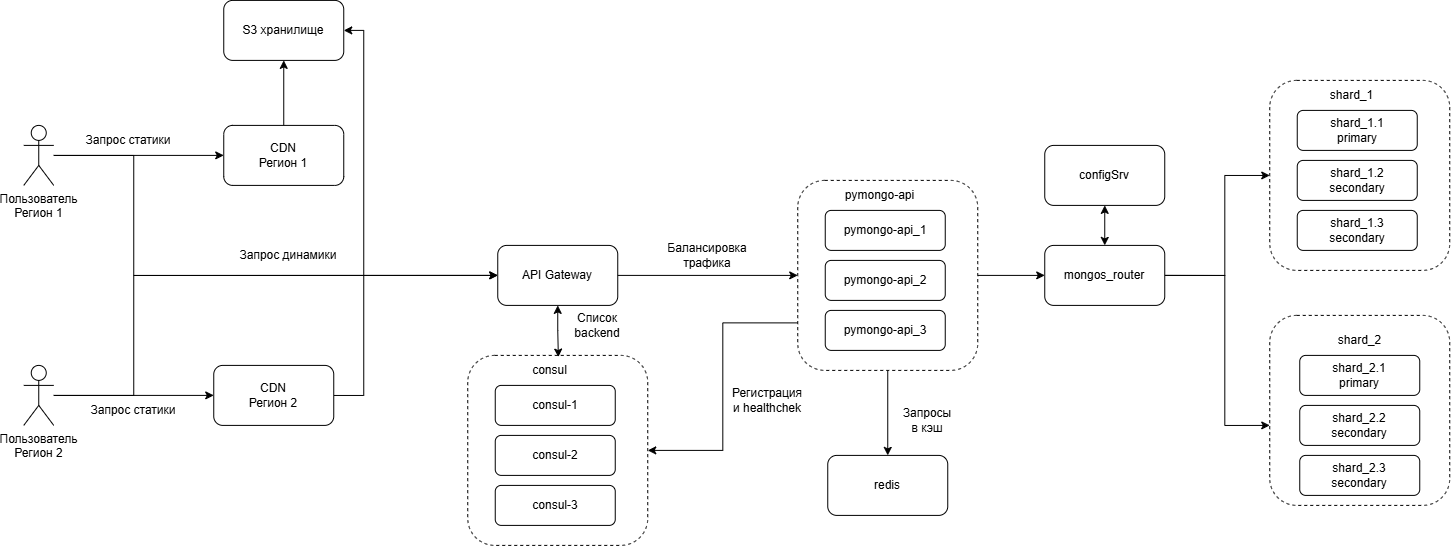

The diagram above was exported from draw.io. Its source (the exported page's mxGraphModel, read from the mxfile embedded in the PNG):
<mxGraphModel dx="2308" dy="-34" grid="1" gridSize="10" guides="1" tooltips="1" connect="1" arrows="1" fold="1" page="1" pageScale="1" pageWidth="1169" pageHeight="827" math="0" shadow="0">
  <root>
    <mxCell id="0" />
    <mxCell id="1" parent="0" />
    <mxCell id="jiMyYKFrMQ8hM7IwWxSg-83" parent="1" style="rounded=1;whiteSpace=wrap;html=1;dashed=1;" value="" vertex="1">
      <mxGeometry height="190" width="180" x="946" y="1020" as="geometry" />
    </mxCell>
    <mxCell id="jiMyYKFrMQ8hM7IwWxSg-84" parent="1" style="rounded=1;whiteSpace=wrap;html=1;" value="shard_1.1&lt;br&gt;primary" vertex="1">
      <mxGeometry height="40" width="120" x="973.5" y="1050" as="geometry" />
    </mxCell>
    <mxCell id="jiMyYKFrMQ8hM7IwWxSg-85" edge="1" parent="1" source="jiMyYKFrMQ8hM7IwWxSg-98" style="edgeStyle=orthogonalEdgeStyle;rounded=0;orthogonalLoop=1;jettySize=auto;html=1;entryX=0;entryY=0.5;entryDx=0;entryDy=0;exitX=1;exitY=0.5;exitDx=0;exitDy=0;" target="jiMyYKFrMQ8hM7IwWxSg-83">
      <mxGeometry relative="1" as="geometry">
        <Array as="points">
          <mxPoint x="901" y="1215" />
          <mxPoint x="901" y="1115" />
          <mxPoint x="946" y="1115" />
        </Array>
        <mxPoint x="880.9999999999998" y="1145.0588235294117" as="sourcePoint" />
      </mxGeometry>
    </mxCell>
    <mxCell id="jiMyYKFrMQ8hM7IwWxSg-86" edge="1" parent="1" source="jiMyYKFrMQ8hM7IwWxSg-98" style="edgeStyle=orthogonalEdgeStyle;rounded=0;orthogonalLoop=1;jettySize=auto;html=1;entryX=0;entryY=0.579;entryDx=0;entryDy=0;entryPerimeter=0;exitX=1;exitY=0.5;exitDx=0;exitDy=0;" target="jiMyYKFrMQ8hM7IwWxSg-90">
      <mxGeometry relative="1" as="geometry">
        <Array as="points">
          <mxPoint x="901" y="1215" />
          <mxPoint x="901" y="1365" />
        </Array>
        <mxPoint x="880.9999999999998" y="1145.0588235294117" as="sourcePoint" />
        <mxPoint x="961" y="1325" as="targetPoint" />
      </mxGeometry>
    </mxCell>
    <mxCell id="jiMyYKFrMQ8hM7IwWxSg-87" parent="1" style="text;html=1;whiteSpace=wrap;strokeColor=none;fillColor=none;align=center;verticalAlign=middle;rounded=0;" value="shard_1" vertex="1">
      <mxGeometry height="30" width="135" x="961" y="1020" as="geometry" />
    </mxCell>
    <mxCell id="jiMyYKFrMQ8hM7IwWxSg-88" parent="1" style="rounded=1;whiteSpace=wrap;html=1;" value="shard_1.2&lt;br&gt;secondary" vertex="1">
      <mxGeometry height="40" width="120" x="973.5" y="1100" as="geometry" />
    </mxCell>
    <mxCell id="jiMyYKFrMQ8hM7IwWxSg-89" parent="1" style="rounded=1;whiteSpace=wrap;html=1;" value="shard_1.3&lt;br&gt;secondary" vertex="1">
      <mxGeometry height="40" width="120" x="973.5" y="1150" as="geometry" />
    </mxCell>
    <mxCell id="jiMyYKFrMQ8hM7IwWxSg-90" parent="1" style="rounded=1;whiteSpace=wrap;html=1;dashed=1;" value="" vertex="1">
      <mxGeometry height="190" width="180" x="946" y="1255" as="geometry" />
    </mxCell>
    <mxCell id="jiMyYKFrMQ8hM7IwWxSg-91" parent="1" style="rounded=1;whiteSpace=wrap;html=1;" value="shard_2.1&lt;br&gt;primary" vertex="1">
      <mxGeometry height="40" width="120" x="976" y="1295" as="geometry" />
    </mxCell>
    <mxCell id="jiMyYKFrMQ8hM7IwWxSg-92" parent="1" style="text;html=1;whiteSpace=wrap;strokeColor=none;fillColor=none;align=center;verticalAlign=middle;rounded=0;" value="shard_2" vertex="1">
      <mxGeometry height="30" width="135" x="968.5" y="1265" as="geometry" />
    </mxCell>
    <mxCell id="jiMyYKFrMQ8hM7IwWxSg-93" parent="1" style="rounded=1;whiteSpace=wrap;html=1;" value="shard_2.2&lt;br&gt;secondary" vertex="1">
      <mxGeometry height="40" width="120" x="976" y="1345" as="geometry" />
    </mxCell>
    <mxCell id="jiMyYKFrMQ8hM7IwWxSg-94" parent="1" style="rounded=1;whiteSpace=wrap;html=1;" value="shard_2.3&lt;br&gt;secondary" vertex="1">
      <mxGeometry height="40" width="120" x="976" y="1395" as="geometry" />
    </mxCell>
    <mxCell id="jiMyYKFrMQ8hM7IwWxSg-95" edge="1" parent="1" source="WRJr8RBQqksjleCNKEJb-1" style="edgeStyle=orthogonalEdgeStyle;rounded=0;orthogonalLoop=1;jettySize=auto;html=1;exitX=1;exitY=0.5;exitDx=0;exitDy=0;" target="jiMyYKFrMQ8hM7IwWxSg-98">
      <mxGeometry relative="1" as="geometry">
        <mxPoint x="631" y="1215" as="sourcePoint" />
      </mxGeometry>
    </mxCell>
    <mxCell id="jiMyYKFrMQ8hM7IwWxSg-97" edge="1" parent="1" source="jiMyYKFrMQ8hM7IwWxSg-98" style="edgeStyle=orthogonalEdgeStyle;rounded=0;orthogonalLoop=1;jettySize=auto;html=1;entryX=0.5;entryY=1;entryDx=0;entryDy=0;startArrow=classic;startFill=1;" target="jiMyYKFrMQ8hM7IwWxSg-99">
      <mxGeometry relative="1" as="geometry" />
    </mxCell>
    <mxCell id="jiMyYKFrMQ8hM7IwWxSg-98" parent="1" style="rounded=1;whiteSpace=wrap;html=1;" value="mongos_router" vertex="1">
      <mxGeometry height="60" width="120" x="721" y="1185" as="geometry" />
    </mxCell>
    <mxCell id="jiMyYKFrMQ8hM7IwWxSg-99" parent="1" style="rounded=1;whiteSpace=wrap;html=1;" value="configSrv" vertex="1">
      <mxGeometry height="60" width="120" x="721" y="1085" as="geometry" />
    </mxCell>
    <mxCell id="jiMyYKFrMQ8hM7IwWxSg-100" edge="1" parent="1" source="WRJr8RBQqksjleCNKEJb-1" style="edgeStyle=orthogonalEdgeStyle;rounded=0;orthogonalLoop=1;jettySize=auto;html=1;exitX=0.5;exitY=1;exitDx=0;exitDy=0;" target="jiMyYKFrMQ8hM7IwWxSg-101">
      <mxGeometry relative="1" as="geometry">
        <mxPoint x="571" y="1245" as="sourcePoint" />
      </mxGeometry>
    </mxCell>
    <mxCell id="jiMyYKFrMQ8hM7IwWxSg-101" parent="1" style="rounded=1;whiteSpace=wrap;html=1;" value="redis" vertex="1">
      <mxGeometry height="60" width="120" x="504" y="1395" as="geometry" />
    </mxCell>
    <mxCell id="WRJr8RBQqksjleCNKEJb-18" edge="1" parent="1" source="WRJr8RBQqksjleCNKEJb-1" style="edgeStyle=orthogonalEdgeStyle;rounded=0;orthogonalLoop=1;jettySize=auto;html=1;entryX=1;entryY=0.5;entryDx=0;entryDy=0;exitX=0;exitY=0.75;exitDx=0;exitDy=0;" target="WRJr8RBQqksjleCNKEJb-10">
      <mxGeometry relative="1" as="geometry" />
    </mxCell>
    <mxCell id="WRJr8RBQqksjleCNKEJb-1" parent="1" style="rounded=1;whiteSpace=wrap;html=1;dashed=1;" value="" vertex="1">
      <mxGeometry height="190" width="180" x="474" y="1120" as="geometry" />
    </mxCell>
    <mxCell id="WRJr8RBQqksjleCNKEJb-2" parent="1" style="rounded=1;whiteSpace=wrap;html=1;" value="pymongo-api_1" vertex="1">
      <mxGeometry height="40" width="120" x="501.5" y="1150" as="geometry" />
    </mxCell>
    <mxCell id="WRJr8RBQqksjleCNKEJb-3" parent="1" style="text;html=1;whiteSpace=wrap;strokeColor=none;fillColor=none;align=center;verticalAlign=middle;rounded=0;" value="pymongo-api" vertex="1">
      <mxGeometry height="30" width="135" x="489" y="1120" as="geometry" />
    </mxCell>
    <mxCell id="WRJr8RBQqksjleCNKEJb-4" parent="1" style="rounded=1;whiteSpace=wrap;html=1;" value="pymongo-api_2" vertex="1">
      <mxGeometry height="40" width="120" x="501.5" y="1200" as="geometry" />
    </mxCell>
    <mxCell id="WRJr8RBQqksjleCNKEJb-5" parent="1" style="rounded=1;whiteSpace=wrap;html=1;" value="pymongo-api_3" vertex="1">
      <mxGeometry height="40" width="120" x="501.5" y="1250" as="geometry" />
    </mxCell>
    <mxCell id="WRJr8RBQqksjleCNKEJb-7" edge="1" parent="1" source="WRJr8RBQqksjleCNKEJb-6" style="edgeStyle=orthogonalEdgeStyle;rounded=0;orthogonalLoop=1;jettySize=auto;html=1;" target="WRJr8RBQqksjleCNKEJb-1">
      <mxGeometry relative="1" as="geometry" />
    </mxCell>
    <mxCell id="WRJr8RBQqksjleCNKEJb-6" parent="1" style="rounded=1;whiteSpace=wrap;html=1;" value="API Gateway" vertex="1">
      <mxGeometry height="60" width="120" x="174" y="1185" as="geometry" />
    </mxCell>
    <mxCell id="WRJr8RBQqksjleCNKEJb-8" parent="1" style="text;html=1;whiteSpace=wrap;strokeColor=none;fillColor=none;align=center;verticalAlign=middle;rounded=0;" value="Балансировка&lt;br&gt;трафика" vertex="1">
      <mxGeometry height="30" width="60" x="354" y="1180" as="geometry" />
    </mxCell>
    <mxCell id="WRJr8RBQqksjleCNKEJb-10" parent="1" style="rounded=1;whiteSpace=wrap;html=1;dashed=1;" value="" vertex="1">
      <mxGeometry height="190" width="180" x="144" y="1295" as="geometry" />
    </mxCell>
    <mxCell id="WRJr8RBQqksjleCNKEJb-11" parent="1" style="rounded=1;whiteSpace=wrap;html=1;" value="consul-1" vertex="1">
      <mxGeometry height="40" width="120" x="171.5" y="1325" as="geometry" />
    </mxCell>
    <mxCell id="WRJr8RBQqksjleCNKEJb-12" parent="1" style="text;html=1;whiteSpace=wrap;strokeColor=none;fillColor=none;align=center;verticalAlign=middle;rounded=0;" value="consul" vertex="1">
      <mxGeometry height="30" width="135" x="159" y="1295" as="geometry" />
    </mxCell>
    <mxCell id="WRJr8RBQqksjleCNKEJb-13" parent="1" style="rounded=1;whiteSpace=wrap;html=1;" value="consul-2" vertex="1">
      <mxGeometry height="40" width="120" x="171.5" y="1375" as="geometry" />
    </mxCell>
    <mxCell id="WRJr8RBQqksjleCNKEJb-14" parent="1" style="rounded=1;whiteSpace=wrap;html=1;" value="consul-3" vertex="1">
      <mxGeometry height="40" width="120" x="171.5" y="1425" as="geometry" />
    </mxCell>
    <mxCell id="WRJr8RBQqksjleCNKEJb-27" edge="1" parent="1" source="WRJr8RBQqksjleCNKEJb-15" style="edgeStyle=orthogonalEdgeStyle;rounded=0;orthogonalLoop=1;jettySize=auto;html=1;" target="WRJr8RBQqksjleCNKEJb-25">
      <mxGeometry relative="1" as="geometry" />
    </mxCell>
    <mxCell id="WRJr8RBQqksjleCNKEJb-31" edge="1" parent="1" source="WRJr8RBQqksjleCNKEJb-15" style="edgeStyle=orthogonalEdgeStyle;rounded=0;orthogonalLoop=1;jettySize=auto;html=1;entryX=0;entryY=0.5;entryDx=0;entryDy=0;" target="WRJr8RBQqksjleCNKEJb-6">
      <mxGeometry relative="1" as="geometry">
        <Array as="points">
          <mxPoint x="-190" y="1095.03" />
          <mxPoint x="-190" y="1215.03" />
        </Array>
      </mxGeometry>
    </mxCell>
    <mxCell id="WRJr8RBQqksjleCNKEJb-15" parent="1" style="shape=umlActor;verticalLabelPosition=bottom;verticalAlign=top;html=1;outlineConnect=0;" value="Пользователь&lt;br&gt;Регион 1" vertex="1">
      <mxGeometry height="60" width="30" x="-300" y="1065" as="geometry" />
    </mxCell>
    <mxCell id="WRJr8RBQqksjleCNKEJb-16" edge="1" parent="1" source="WRJr8RBQqksjleCNKEJb-6" style="edgeStyle=orthogonalEdgeStyle;rounded=0;orthogonalLoop=1;jettySize=auto;html=1;entryX=0.56;entryY=0.056;entryDx=0;entryDy=0;entryPerimeter=0;startArrow=classic;startFill=1;" target="WRJr8RBQqksjleCNKEJb-12">
      <mxGeometry relative="1" as="geometry" />
    </mxCell>
    <mxCell id="WRJr8RBQqksjleCNKEJb-17" parent="1" style="text;html=1;whiteSpace=wrap;strokeColor=none;fillColor=none;align=center;verticalAlign=middle;rounded=0;" value="Регистрация и healthchek" vertex="1">
      <mxGeometry height="30" width="80" x="404" y="1325" as="geometry" />
    </mxCell>
    <mxCell id="WRJr8RBQqksjleCNKEJb-19" parent="1" style="text;html=1;whiteSpace=wrap;strokeColor=none;fillColor=none;align=center;verticalAlign=middle;rounded=0;" value="Список backend" vertex="1">
      <mxGeometry height="30" width="60" x="244" y="1250" as="geometry" />
    </mxCell>
    <mxCell id="WRJr8RBQqksjleCNKEJb-23" parent="1" style="text;html=1;whiteSpace=wrap;strokeColor=none;fillColor=none;align=center;verticalAlign=middle;rounded=0;" value="Запросы в кэш" vertex="1">
      <mxGeometry height="30" width="60" x="574" y="1345" as="geometry" />
    </mxCell>
    <mxCell id="WRJr8RBQqksjleCNKEJb-30" edge="1" parent="1" source="WRJr8RBQqksjleCNKEJb-24" style="edgeStyle=orthogonalEdgeStyle;rounded=0;orthogonalLoop=1;jettySize=auto;html=1;" target="WRJr8RBQqksjleCNKEJb-26">
      <mxGeometry relative="1" as="geometry" />
    </mxCell>
    <mxCell id="WRJr8RBQqksjleCNKEJb-32" edge="1" parent="1" source="WRJr8RBQqksjleCNKEJb-24" style="edgeStyle=orthogonalEdgeStyle;rounded=0;orthogonalLoop=1;jettySize=auto;html=1;entryX=0;entryY=0.5;entryDx=0;entryDy=0;" target="WRJr8RBQqksjleCNKEJb-6">
      <mxGeometry relative="1" as="geometry">
        <Array as="points">
          <mxPoint x="-190" y="1335.03" />
          <mxPoint x="-190" y="1215.03" />
        </Array>
      </mxGeometry>
    </mxCell>
    <mxCell id="WRJr8RBQqksjleCNKEJb-24" parent="1" style="shape=umlActor;verticalLabelPosition=bottom;verticalAlign=top;html=1;outlineConnect=0;" value="Пользователь&lt;br&gt;Регион 2" vertex="1">
      <mxGeometry height="60" width="30" x="-300" y="1305" as="geometry" />
    </mxCell>
    <mxCell id="WRJr8RBQqksjleCNKEJb-35" edge="1" parent="1" source="WRJr8RBQqksjleCNKEJb-25" style="edgeStyle=orthogonalEdgeStyle;rounded=0;orthogonalLoop=1;jettySize=auto;html=1;entryX=0.5;entryY=1;entryDx=0;entryDy=0;" target="WRJr8RBQqksjleCNKEJb-34">
      <mxGeometry relative="1" as="geometry" />
    </mxCell>
    <mxCell id="WRJr8RBQqksjleCNKEJb-25" parent="1" style="rounded=1;whiteSpace=wrap;html=1;" value="CDN&lt;br&gt;Регион 1" vertex="1">
      <mxGeometry height="60" width="120" x="-100" y="1065" as="geometry" />
    </mxCell>
    <mxCell id="WRJr8RBQqksjleCNKEJb-37" edge="1" parent="1" source="WRJr8RBQqksjleCNKEJb-26" style="edgeStyle=orthogonalEdgeStyle;rounded=0;orthogonalLoop=1;jettySize=auto;html=1;entryX=1;entryY=0.5;entryDx=0;entryDy=0;" target="WRJr8RBQqksjleCNKEJb-34">
      <mxGeometry relative="1" as="geometry">
        <Array as="points">
          <mxPoint x="40" y="1335.06" />
          <mxPoint x="40" y="970" />
        </Array>
      </mxGeometry>
    </mxCell>
    <mxCell id="WRJr8RBQqksjleCNKEJb-26" parent="1" style="rounded=1;whiteSpace=wrap;html=1;" value="CDN&lt;br&gt;Регион 2" vertex="1">
      <mxGeometry height="60" width="120" x="-110" y="1305" as="geometry" />
    </mxCell>
    <mxCell id="WRJr8RBQqksjleCNKEJb-28" parent="1" style="text;html=1;whiteSpace=wrap;strokeColor=none;fillColor=none;align=center;verticalAlign=middle;rounded=0;" value="Запрос статики" vertex="1">
      <mxGeometry height="30" width="110" x="-250" y="1065" as="geometry" />
    </mxCell>
    <mxCell id="WRJr8RBQqksjleCNKEJb-29" parent="1" style="text;html=1;whiteSpace=wrap;strokeColor=none;fillColor=none;align=center;verticalAlign=middle;rounded=0;" value="Запрос статики" vertex="1">
      <mxGeometry height="30" width="110" x="-245" y="1335" as="geometry" />
    </mxCell>
    <mxCell id="WRJr8RBQqksjleCNKEJb-33" parent="1" style="text;html=1;whiteSpace=wrap;strokeColor=none;fillColor=none;align=center;verticalAlign=middle;rounded=0;" value="Запрос динамики" vertex="1">
      <mxGeometry height="30" width="110" x="-90" y="1180" as="geometry" />
    </mxCell>
    <mxCell id="WRJr8RBQqksjleCNKEJb-34" parent="1" style="rounded=1;whiteSpace=wrap;html=1;" value="S3 хранилище" vertex="1">
      <mxGeometry height="60" width="120" x="-100" y="940" as="geometry" />
    </mxCell>
  </root>
</mxGraphModel>